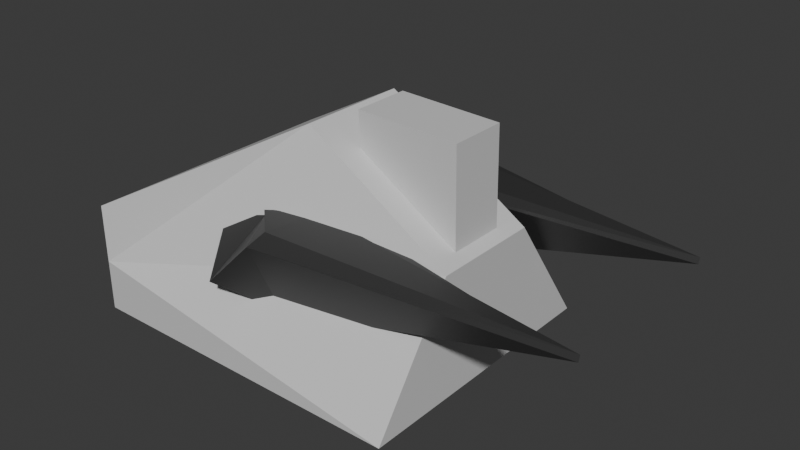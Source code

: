 # Source: AA2.blend  (saved by Blender 4.1.24; exported with 4.5.12 LTS)
import bpy
from mathutils import Matrix  # noqa: F401  (used for matrix-valued properties, if any)

bpy.ops.wm.read_factory_settings(use_empty=True)
scene = bpy.context.scene
scene.name = 'Scene'

# ---- collections
col_collection = bpy.data.collections.new('Collection'); scene.collection.children.link(col_collection)

# ---- materials (node trees are filled in below, after node groups)
mat_material_007 = bpy.data.materials.new('Material.007')
mat_material_007.use_transparent_shadow = False
mat_material_006 = bpy.data.materials.new('Material.006')
mat_material_006.use_transparent_shadow = False

# ---- material node trees
mat_material_007.use_nodes = True; mat_material_007.node_tree.nodes.clear()
_N = mat_material_007.node_tree.nodes; _L = mat_material_007.node_tree.links
n0 = _N.new('ShaderNodeBsdfPrincipled'); n0.name = 'Principled BSDF'; n0.location = (10, 300)
n0.inputs[0].default_value = (0.6653, 0.6653, 0.6653, 1.0)
n1 = _N.new('ShaderNodeOutputMaterial'); n1.name = 'Material Output'; n1.location = (300, 300)
_L.new(n0.outputs[0], n1.inputs[0])
n1.is_active_output = True
mat_material_006.use_nodes = True; mat_material_006.node_tree.nodes.clear()
_N = mat_material_006.node_tree.nodes; _L = mat_material_006.node_tree.links
n0 = _N.new('ShaderNodeBsdfPrincipled'); n0.name = 'Principled BSDF'; n0.location = (10, 300)
n0.inputs[0].default_value = (0.03638, 0.03638, 0.03638, 1.0)
n1 = _N.new('ShaderNodeOutputMaterial'); n1.name = 'Material Output'; n1.location = (300, 300)
_L.new(n0.outputs[0], n1.inputs[0])
n1.is_active_output = True

# ---- world
world_world = bpy.data.worlds.new('World'); scene.world = world_world
world_world.use_nodes = True; world_world.node_tree.nodes.clear()
_N = world_world.node_tree.nodes; _L = world_world.node_tree.links
n0 = _N.new('ShaderNodeOutputWorld'); n0.name = 'World Output'; n0.location = (300, 300)
n1 = _N.new('ShaderNodeBackground'); n1.name = 'Background'; n1.location = (10, 300)
n1.inputs[0].default_value = (0.05088, 0.05088, 0.05088, 1.0)
_L.new(n1.outputs[0], n0.inputs[0])
n0.is_active_output = True
world_world.color = (0.05088, 0.05088, 0.05088)
world_world.use_sun_shadow = False
world_world.sun_shadow_jitter_overblur = 0.0

# ---- meshes
me_cube_033 = bpy.data.meshes.new('Cube.033')
me_cube_033.from_pydata([(-1.0, -0.8266, -1.0), (-1.0, -0.8266, -0.7002), (-1.0, 0.8266, -1.0), (-1.0, 0.8266, -0.7002), (1.0, -0.8266, -1.0), (0.9346, -0.1713, -0.2434), (1.0, 0.8266, -1.0), (0.9346, 0.1713, -0.2434), (-1.0, -0.8266, -0.3516), (-1.0, 0.8266, -0.3516), (0.3269, 0.1713, 0.1396), (0.3269, -0.1713, 0.1396), (1.0, 0.3282, -0.2822), (1.0, -0.3282, -0.2822), (0.127, 0.3282, 0.2681), (0.127, -0.3282, 0.2681), (0.9249, 0.1713, 0.3238), (0.9249, -0.1713, 0.3238), (0.3172, 0.1713, 0.3438), (0.3172, -0.1713, 0.3438)], [], [(0, 1, 3, 2), (2, 3, 12, 6), (6, 12, 13, 4), (4, 13, 1, 0), (2, 6, 4, 0), (3, 1, 8, 9), (14, 9, 8, 15), (1, 13, 15, 8), (12, 3, 9, 14), (7, 10, 18, 16), (7, 5, 13, 12), (11, 10, 14, 15), (5, 11, 15, 13), (10, 7, 12, 14), (17, 16, 18, 19), (10, 11, 19, 18), (11, 5, 17, 19), (5, 7, 16, 17)])
_uv = me_cube_033.uv_layers.new(name='UVMap')
_uv.uv.foreach_set('vector', [0.4749, 0.7965, 0.4749, 0.7948, 0.5062, 0.7948, 0.5062, 0.7965, 0.5062, 0.7965, 0.5062, 0.7948, 0.4968, 0.7562, 0.5062, 0.7603, 0.8079, 0.8205, 0.7984, 0.8205, 0.786, 0.8205, 0.7765, 0.8205, 0.4749, 0.7603, 0.4843, 0.7562, 0.4749, 0.7948, 0.4749, 0.7965, 0.8079, 0.7825, 0.8079, 0.8205, 0.7765, 0.8205, 0.7765, 0.7825, 0.5062, 0.7948, 0.4749, 0.7948, 0.4749, 0.7929, 0.5062, 0.7929, 0.4968, 0.7531, 0.5062, 0.7929, 0.4749, 0.7929, 0.4843, 0.7531, 0.7765, 0.7825, 0.786, 0.8205, 0.786, 0.8205, 0.7765, 0.7825, 0.7984, 0.8205, 0.8079, 0.7825, 0.8079, 0.7825, 0.7984, 0.8205, 0.7954, 0.8205, 0.7954, 0.8205, 0.7954, 0.8205, 0.7954, 0.8205, 0.7954, 0.8205, 0.7889, 0.8205, 0.786, 0.8205, 0.7984, 0.8205, 0.7889, 0.8205, 0.7954, 0.8205, 0.7984, 0.8205, 0.786, 0.8205, 0.7889, 0.8205, 0.7889, 0.8205, 0.786, 0.8205, 0.786, 0.8205, 0.7954, 0.8205, 0.7954, 0.8205, 0.7984, 0.8205, 0.7984, 0.8205, 0.7889, 0.8205, 0.7954, 0.8205, 0.7954, 0.8205, 0.7889, 0.8205, 0.7954, 0.8205, 0.7889, 0.8205, 0.7889, 0.8205, 0.7954, 0.8205, 0.7889, 0.8205, 0.7889, 0.8205, 0.7889, 0.8205, 0.7889, 0.8205, 0.7889, 0.8205, 0.7954, 0.8205, 0.7954, 0.8205, 0.7889, 0.8205])
me_cube_033.materials.append(mat_material_007)
me_cube_033.update()
me_cube_032 = bpy.data.meshes.new('Cube.032')
me_cube_032.from_pydata([(-0.1631, -0.3, -0.1375), (0.1367, -0.3, 0.1638), (-0.3626, 0.01862, 0.06091), (-0.06278, 0.01862, 0.1504), (0.06278, -0.01863, -0.3623), (1.826, -0.01863, 0.08713), (-0.1367, 0.3, -0.1638), (0.1631, 0.3, 0.1375), (0.1379, -0.176, 0.198), (-0.06161, 0.01246, 0.1846), (0.1643, 0.1789, 0.1717), (1.827, -0.009577, 0.1213)], [], [(0, 1, 3, 2), (2, 3, 7, 6), (6, 7, 5, 4), (4, 5, 1, 0), (2, 6, 4, 0), (3, 1, 8, 9), (10, 9, 8, 11), (1, 5, 11, 8), (7, 3, 9, 10), (5, 7, 10, 11)])
_uv = me_cube_032.uv_layers.new(name='UVMap')
_uv.uv.foreach_set('vector', [0.6443, 0.662, 0.6425, 0.6548, 0.647, 0.6587, 0.6467, 0.6647, 0.6467, 0.6647, 0.647, 0.6587, 0.6524, 0.6549, 0.6542, 0.6621, 0.4248, 0.8398, 0.4214, 0.8327, 0.432, 0.8025, 0.432, 0.8369, 0.8226, 0.8584, 0.8226, 0.8239, 0.8334, 0.8546, 0.8298, 0.8616, 0.4237, 0.8425, 0.4248, 0.8398, 0.432, 0.8369, 0.431, 0.8396, 0.647, 0.6587, 0.6425, 0.6548, 0.6442, 0.6547, 0.6466, 0.6585, 0.6502, 0.6546, 0.6466, 0.6585, 0.6442, 0.6547, 0.654, 0.6248, 0.6425, 0.6548, 0.6542, 0.6251, 0.654, 0.6248, 0.6442, 0.6547, 0.6524, 0.6549, 0.647, 0.6587, 0.6466, 0.6585, 0.6502, 0.6546, 0.6542, 0.6251, 0.6524, 0.6549, 0.6502, 0.6546, 0.654, 0.6248])
me_cube_032.materials.append(mat_material_006)
me_cube_032.update()
me_cube_031 = bpy.data.meshes.new('Cube.031')
me_cube_031.from_pydata([(-0.1631, -0.3, -0.1375), (0.1367, -0.3, 0.1638), (-0.3626, 0.01862, 0.06091), (-0.06278, 0.01862, 0.1504), (0.06278, -0.01863, -0.3623), (1.826, -0.01863, 0.08713), (-0.1367, 0.3, -0.1638), (0.1631, 0.3, 0.1375), (0.1379, -0.176, 0.198), (-0.06161, 0.01246, 0.1846), (0.1643, 0.1789, 0.1717), (1.827, -0.009577, 0.1213)], [], [(0, 1, 3, 2), (2, 3, 7, 6), (6, 7, 5, 4), (4, 5, 1, 0), (2, 6, 4, 0), (3, 1, 8, 9), (10, 9, 8, 11), (1, 5, 11, 8), (7, 3, 9, 10), (5, 7, 10, 11)])
_uv = me_cube_031.uv_layers.new(name='UVMap')
_uv.uv.foreach_set('vector', [0.6443, 0.6207, 0.6425, 0.6135, 0.647, 0.6174, 0.6467, 0.6233, 0.6467, 0.6233, 0.647, 0.6174, 0.6524, 0.6136, 0.6542, 0.6208, 0.4126, 0.8398, 0.4093, 0.8327, 0.4199, 0.8025, 0.4199, 0.8369, 0.8094, 0.8584, 0.8094, 0.8239, 0.8202, 0.8546, 0.8166, 0.8616, 0.4116, 0.8425, 0.4126, 0.8398, 0.4199, 0.8369, 0.4188, 0.8396, 0.647, 0.6174, 0.6425, 0.6135, 0.6442, 0.6133, 0.6466, 0.6171, 0.6502, 0.6133, 0.6466, 0.6171, 0.6442, 0.6133, 0.654, 0.5835, 0.6425, 0.6135, 0.6542, 0.5837, 0.654, 0.5835, 0.6442, 0.6133, 0.6524, 0.6136, 0.647, 0.6174, 0.6466, 0.6171, 0.6502, 0.6133, 0.6542, 0.5837, 0.6524, 0.6136, 0.6502, 0.6133, 0.654, 0.5835])
me_cube_031.materials.append(mat_material_006)
me_cube_031.update()

# ---- objects
ob_cube_026 = bpy.data.objects.new('Cube.026', me_cube_033)
ob_cube_025 = bpy.data.objects.new('Cube.025', me_cube_032)
ob_cube_024 = bpy.data.objects.new('Cube.024', me_cube_031)

# ---- transforms, parenting, visibility, modifiers, constraints
ob_cube_026.location = (0.1046, -0.3077, 1.146)
ob_cube_025.parent = ob_cube_026
ob_cube_025.matrix_parent_inverse = Matrix(((1.0, -0.0, 0.0, 27.31), (-0.0, 1.0, -0.0, 7.041), (-0.0, -0.0, 1.0, 2.32), (-0.0, 0.0, -0.0, 1.0)))
ob_cube_025.location = (-27.27, -7.577, -2.685)
ob_cube_024.parent = ob_cube_026
ob_cube_024.matrix_parent_inverse = Matrix(((1.0, -0.0, 0.0, 27.31), (-0.0, 1.0, -0.0, 7.041), (-0.0, -0.0, 1.0, 2.32), (-0.0, 0.0, -0.0, 1.0)))
ob_cube_024.location = (-27.27, -6.488, -2.685)

# ---- collection membership
col_collection.objects.link(ob_cube_026)
col_collection.objects.link(ob_cube_025)
col_collection.objects.link(ob_cube_024)

# ---- scene / render settings (as saved in the file)
scene.frame_start = 1; scene.frame_end = 250; scene.frame_set(1)
scene.render.engine = 'BLENDER_EEVEE_NEXT'
scene.cycles.sampling_pattern = 'TABULATED_SOBOL'
scene.eevee.ray_tracing_options.trace_max_roughness = 0.0
bpy.context.view_layer.update()

# ---- added for rendering (the .blend has no active camera and no usable light): camera, sun
cam_auto = bpy.data.cameras.new('AutoCamera')
cam_auto.lens = 50.0
cam_auto.sensor_width = 36.0
cam_auto.clip_end = 1000.0
ob_auto_camera = bpy.data.objects.new('AutoCamera', cam_auto)
scene.collection.objects.link(ob_auto_camera)
ob_auto_camera.location = (3.8599, -4.28417, 3.47465)
ob_auto_camera.rotation_euler = (1.09748, -7.21219e-08, 0.694738)
scene.camera = ob_auto_camera
light_auto_sun = bpy.data.lights.new('AutoSun', 'SUN')
light_auto_sun.energy = 3.0
light_auto_sun.angle = 0.0523599
ob_auto_sun = bpy.data.objects.new('AutoSun', light_auto_sun)
scene.collection.objects.link(ob_auto_sun)
ob_auto_sun.rotation_euler = (0.872665, 0.174533, 0.523599)
bpy.context.view_layer.update()
